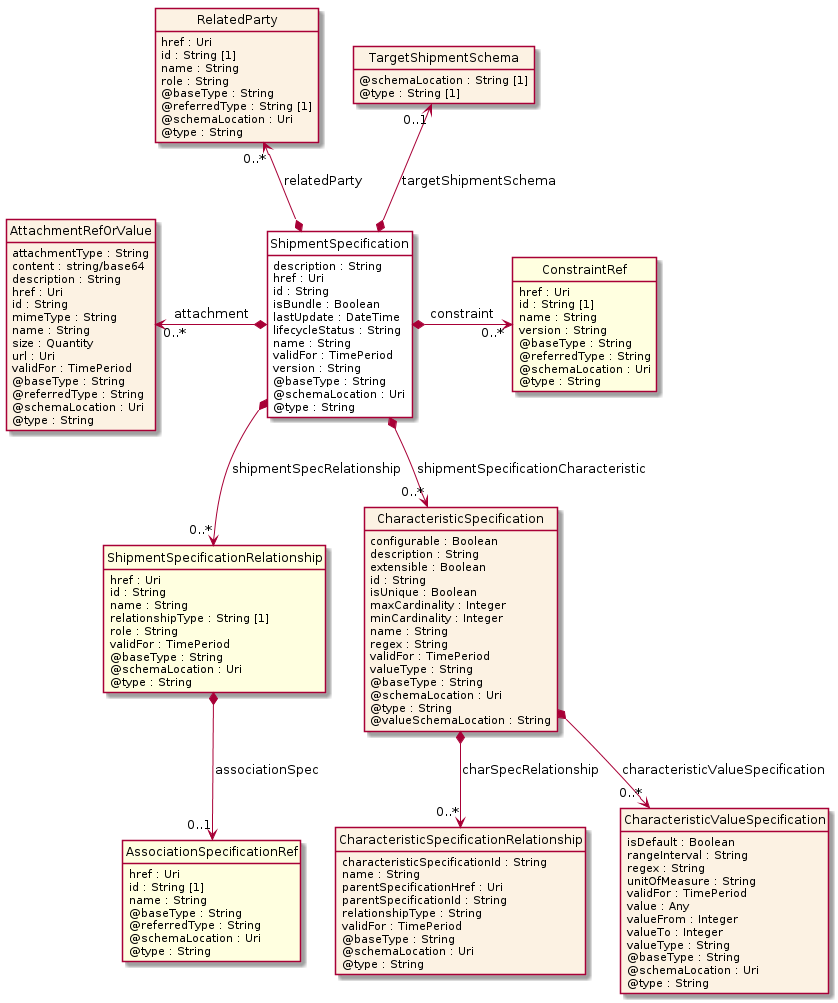

The diagram above was rendered by PlantUML. Its source (embedded in the PNG):
@startuml
hide circle
hide methods
hide stereotype
show <<Enumeration>> stereotype
skinparam class {
   BackgroundColor<<Enumeration>> #E6F5F7
   BackgroundColor<<Ref>> #FFFFE0
   BackgroundColor<<Pivot>> #FFFFFFF
   BackgroundColor<<SimpleType>> #E2F0DA
   BackgroundColor #FCF2E3
}

class ShipmentSpecification <<Pivot>> {
    description : String
    href : Uri
    id : String
    isBundle : Boolean
    lastUpdate : DateTime
    lifecycleStatus : String
    name : String
    validFor : TimePeriod
    version : String
    @baseType : String
    @schemaLocation : Uri
    @type : String
}

class ShipmentSpecificationRelationship  <<Ref>> {
    href : Uri
    id : String
    name : String
    relationshipType : String [1]
    role : String
    validFor : TimePeriod
    @baseType : String
    @schemaLocation : Uri
    @type : String
}

class AssociationSpecificationRef  <<Ref>> {
    href : Uri
    id : String [1]
    name : String
    @baseType : String
    @referredType : String
    @schemaLocation : Uri
    @type : String
}

class RelatedParty  {
    href : Uri
    id : String [1]
    name : String
    role : String
    @baseType : String
    @referredType : String [1]
    @schemaLocation : Uri
    @type : String
}

class CharacteristicSpecification  {
    configurable : Boolean
    description : String
    extensible : Boolean
    id : String
    isUnique : Boolean
    maxCardinality : Integer
    minCardinality : Integer
    name : String
    regex : String
    validFor : TimePeriod
    valueType : String
    @baseType : String
    @schemaLocation : Uri
    @type : String
    @valueSchemaLocation : String
}

class CharacteristicSpecificationRelationship  {
    characteristicSpecificationId : String
    name : String
    parentSpecificationHref : Uri
    parentSpecificationId : String
    relationshipType : String
    validFor : TimePeriod
    @baseType : String
    @schemaLocation : Uri
    @type : String
}

class CharacteristicValueSpecification  {
    isDefault : Boolean
    rangeInterval : String
    regex : String
    unitOfMeasure : String
    validFor : TimePeriod
    value : Any
    valueFrom : Integer
    valueTo : Integer
    valueType : String
    @baseType : String
    @schemaLocation : Uri
    @type : String
}

class AttachmentRefOrValue  {
    attachmentType : String
    content : string/base64
    description : String
    href : Uri
    id : String
    mimeType : String
    name : String
    size : Quantity
    url : Uri
    validFor : TimePeriod
    @baseType : String
    @referredType : String
    @schemaLocation : Uri
    @type : String
}

class TargetShipmentSchema  {
    @schemaLocation : String [1]
    @type : String [1]
}

class ConstraintRef  <<Ref>> {
    href : Uri
    id : String [1]
    name : String
    version : String
    @baseType : String
    @referredType : String
    @schemaLocation : Uri
    @type : String
}

AttachmentRefOrValue "0..*" <-left-* ShipmentSpecification : attachment

ShipmentSpecification *-right-> "0..*" ConstraintRef : constraint

RelatedParty "0..*" <--* ShipmentSpecification : relatedParty

TargetShipmentSchema "0..1" <--* ShipmentSpecification : targetShipmentSchema

ShipmentSpecification *-->  "0..*" ShipmentSpecificationRelationship : shipmentSpecRelationship

ShipmentSpecification *-->  "0..*" CharacteristicSpecification : shipmentSpecificationCharacteristic

CharacteristicSpecification *-->  "0..*" CharacteristicSpecificationRelationship : charSpecRelationship

CharacteristicSpecification *-->  "0..*" CharacteristicValueSpecification : characteristicValueSpecification

ShipmentSpecificationRelationship *-->  "0..1" AssociationSpecificationRef : associationSpec

@enduml